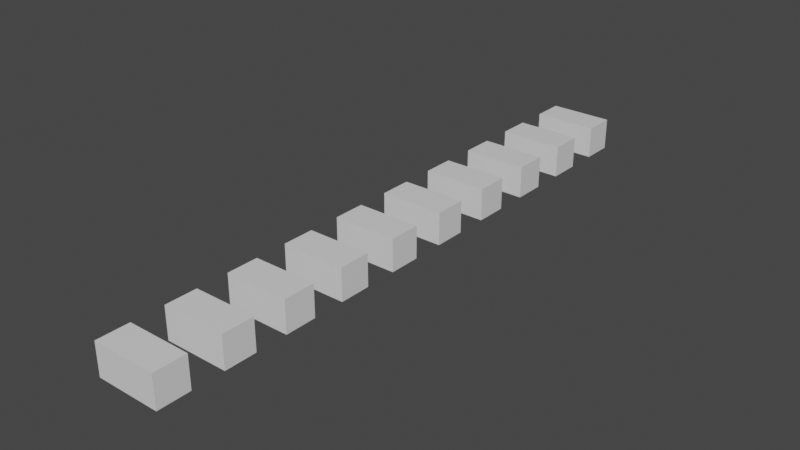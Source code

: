 # Source: kerning_testers.blend  (saved by Blender 2.92.15; exported with 4.5.12 LTS)
import bpy
from mathutils import Matrix  # noqa: F401  (used for matrix-valued properties, if any)

bpy.ops.wm.read_factory_settings(use_empty=True)
scene = bpy.context.scene
scene.name = 'Scene'

# ---- collections
col_collection = bpy.data.collections.new('Collection'); scene.collection.children.link(col_collection)

# ---- materials (node trees are filled in below, after node groups)
mat_material = bpy.data.materials.new('Material')
mat_material.alpha_threshold = 0.0
mat_material.use_transparent_shadow = False
mat_material.line_color = (0.0, 0.0, 0.0, 1.0)

# ---- material node trees
mat_material.use_nodes = True; mat_material.node_tree.nodes.clear()
_N = mat_material.node_tree.nodes; _L = mat_material.node_tree.links
n0 = _N.new('ShaderNodeOutputMaterial'); n0.name = 'Material Output'; n0.location = (300, 300)
n1 = _N.new('ShaderNodeBsdfPrincipled'); n1.name = 'Principled BSDF'; n1.location = (10, 300)
n1.distribution = 'GGX'
n1.subsurface_method = 'BURLEY'
n1.inputs[2].default_value = 0.4
n1.inputs[3].default_value = 1.45
n1.inputs[27].default_value = (0.0, 0.0, 0.0, 1.0)
n1.inputs[28].default_value = 1.0
_L.new(n1.outputs[0], n0.inputs[0])
n0.is_active_output = True

# ---- world
world_world = bpy.data.worlds.new('World'); scene.world = world_world
world_world.use_nodes = True; world_world.node_tree.nodes.clear()
_N = world_world.node_tree.nodes; _L = world_world.node_tree.links
n0 = _N.new('ShaderNodeOutputWorld'); n0.name = 'World Output'; n0.location = (300, 300)
n1 = _N.new('ShaderNodeBackground'); n1.name = 'Background'; n1.location = (10, 300)
n1.inputs[0].default_value = (0.05088, 0.05088, 0.05088, 1.0)
_L.new(n1.outputs[0], n0.inputs[0])
n0.is_active_output = True
world_world.color = (0.05088, 0.05088, 0.05088)
world_world.use_sun_shadow = False
world_world.sun_shadow_jitter_overblur = 0.0

# ---- meshes
me_cube = bpy.data.meshes.new('Cube')
me_cube.from_pydata([(0.05387, -0.02694, 0.02694), (0.05387, -0.02694, -0.02694), (0.05387, 0.02694, 0.02694), (0.05387, 0.02694, -0.02694), (2.355e-09, -0.02694, 0.02694), (-2.355e-09, -0.02694, -0.02694), (2.355e-09, 0.02694, 0.02694), (-2.355e-09, 0.02694, -0.02694)], [], [(0, 1, 3, 2), (2, 3, 7, 6), (6, 7, 5, 4), (4, 5, 1, 0), (2, 6, 4, 0), (7, 3, 1, 5)])
_uv = me_cube.uv_layers.new(name='UVMap')
_uv.uv.foreach_set('vector', [0.375, 0.0, 0.625, 0.0, 0.625, 0.25, 0.375, 0.25, 0.375, 0.25, 0.625, 0.25, 0.625, 0.5, 0.375, 0.5, 0.375, 0.5, 0.625, 0.5, 0.625, 0.75, 0.375, 0.75, 0.375, 0.75, 0.625, 0.75, 0.625, 1.0, 0.375, 1.0, 0.125, 0.5, 0.375, 0.5, 0.375, 0.75, 0.125, 0.75, 0.625, 0.5, 0.875, 0.5, 0.875, 0.75, 0.625, 0.75])
me_cube.materials.append(mat_material)
me_cube.use_remesh_preserve_volume = False
me_cube.use_remesh_preserve_attributes = False
me_cube.use_mirror_vertex_groups = False
me_cube.update()
me_cube_001 = bpy.data.meshes.new('Cube.001')
me_cube_001.from_pydata([(-0.05387, -0.02694, 0.02694), (-0.05387, -0.02694, -0.02694), (-0.05387, 0.02694, 0.02694), (-0.05387, 0.02694, -0.02694), (2.355e-09, -0.02694, 0.02694), (-2.355e-09, -0.02694, -0.02694), (2.355e-09, 0.02694, 0.02694), (-2.355e-09, 0.02694, -0.02694)], [], [(0, 2, 3, 1), (2, 6, 7, 3), (6, 4, 5, 7), (4, 0, 1, 5), (2, 0, 4, 6), (7, 5, 1, 3)])
_uv = me_cube_001.uv_layers.new(name='UVMap')
_uv.uv.foreach_set('vector', [0.375, 0.0, 0.375, 0.25, 0.625, 0.25, 0.625, 0.0, 0.375, 0.25, 0.375, 0.5, 0.625, 0.5, 0.625, 0.25, 0.375, 0.5, 0.375, 0.75, 0.625, 0.75, 0.625, 0.5, 0.375, 0.75, 0.375, 1.0, 0.625, 1.0, 0.625, 0.75, 0.125, 0.5, 0.125, 0.75, 0.375, 0.75, 0.375, 0.5, 0.625, 0.5, 0.625, 0.75, 0.875, 0.75, 0.875, 0.5])
me_cube_001.materials.append(mat_material)
me_cube_001.use_remesh_preserve_volume = False
me_cube_001.use_remesh_preserve_attributes = False
me_cube_001.use_mirror_vertex_groups = False
me_cube_001.update()

# ---- objects
ob_lefttest = bpy.data.objects.new('LeftTest', me_cube)
ob_righttest = bpy.data.objects.new('RightTest', me_cube_001)

# ---- transforms, parenting, visibility, modifiers, constraints
ob_lefttest.location = (0.0, 0.0, 0.0)
ob_lefttest.lock_rotations_4d = False
ob_lefttest.empty_display_type = 'ARROWS'
ob_lefttest.lineart.crease_threshold = 0.0
_m = ob_lefttest.modifiers.new('Array', 'ARRAY')
_m.count = 10
_m.relative_offset_displace = (0.0, 2.0, 0.0)
ob_righttest.location = (0.0, 0.0, 0.0)
ob_righttest.lock_rotations_4d = False
ob_righttest.empty_display_type = 'ARROWS'
ob_righttest.lineart.crease_threshold = 0.0
_m = ob_righttest.modifiers.new('Array', 'ARRAY')
_m.count = 10
_m.relative_offset_displace = (0.0, 2.0, 0.0)

# ---- collection membership
col_collection.objects.link(ob_lefttest)
col_collection.objects.link(ob_righttest)

# ---- scene / render settings (as saved in the file)
scene.frame_start = 1; scene.frame_end = 250; scene.frame_set(1)
scene.render.engine = 'BLENDER_EEVEE_NEXT'
scene.cycles.use_denoising = False
scene.cycles.samples = 128
scene.cycles.sampling_pattern = 'TABULATED_SOBOL'
scene.cycles.use_adaptive_sampling = False
scene.cycles.use_light_tree = False
scene.view_settings.view_transform = 'Filmic'
bpy.context.view_layer.update()

# ---- added for rendering (the .blend has no active camera and no usable light): camera, sun
cam_auto = bpy.data.cameras.new('AutoCamera')
cam_auto.lens = 50.0
cam_auto.sensor_width = 36.0
cam_auto.clip_end = 1000.0
ob_auto_camera = bpy.data.objects.new('AutoCamera', cam_auto)
scene.collection.objects.link(ob_auto_camera)
ob_auto_camera.location = (0.953551, -0.659421, 0.762841)
ob_auto_camera.rotation_euler = (1.09748, -7.21219e-08, 0.694738)
scene.camera = ob_auto_camera
light_auto_sun = bpy.data.lights.new('AutoSun', 'SUN')
light_auto_sun.energy = 3.0
light_auto_sun.angle = 0.0523599
ob_auto_sun = bpy.data.objects.new('AutoSun', light_auto_sun)
scene.collection.objects.link(ob_auto_sun)
ob_auto_sun.rotation_euler = (0.872665, 0.174533, 0.523599)
bpy.context.view_layer.update()
